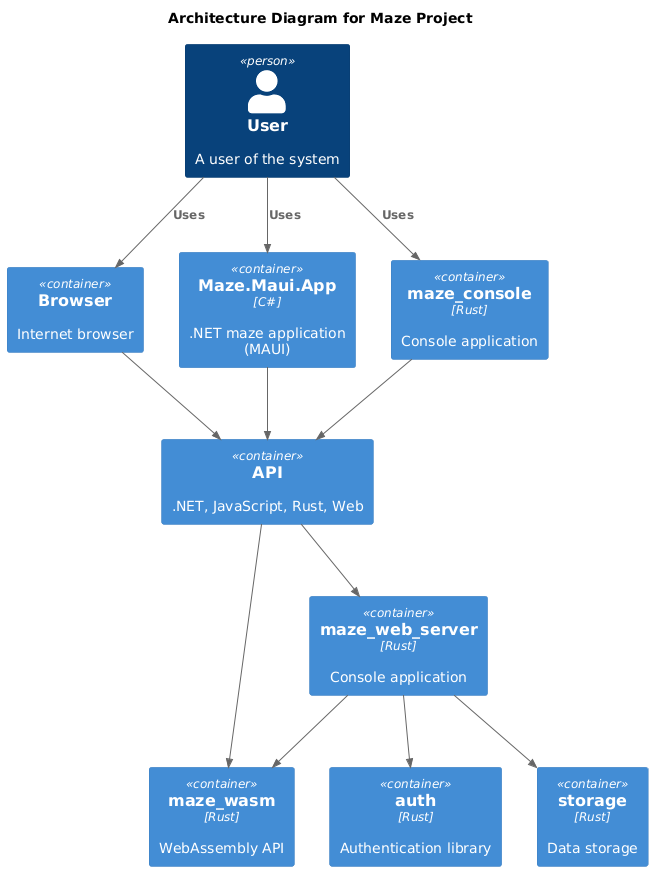

The diagram above was rendered by PlantUML. Its source (embedded in the PNG):
@startuml

!include https://raw.githubusercontent.com/plantuml-stdlib/C4-PlantUML/master/C4_Container.puml

title Architecture Diagram for Maze Project

Person(user, "User", "A user of the system")

Container(auth, "auth", "Rust", "Authentication library")
Container(browser, "Browser", "", "Internet browser")
Container(maze_maui_app_net, "Maze.Maui.App", "C#", ".NET maze application (MAUI)")
Container(maze_console, "maze_console", "Rust", "Console application")
Container(api, "API", "", ".NET, JavaScript, Rust, Web")
Container(maze_wasm, "maze_wasm", "Rust", "WebAssembly API")
Container(maze_web_server, "maze_web_server", "Rust", "Console application")
Container(storage, "storage", "Rust", "Data storage")

Rel(user, browser, "Uses")
Rel(user, maze_maui_app_net, "Uses")
Rel(user, maze_console, "Uses")
Rel(browser, api, "")
Rel(maze_maui_app_net, api, "")
Rel(maze_console, api, "")
Rel(api, maze_wasm, "")
Rel(api, maze_web_server, "")
Rel(maze_web_server, maze_wasm, "")
Rel(maze_web_server, auth, "")
Rel(maze_web_server, storage, "")

@enduml